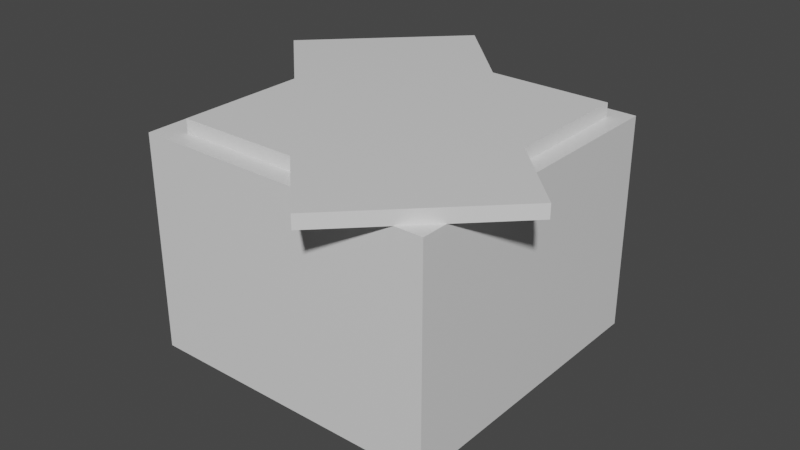 # Source: room.blend  (saved by Blender 2.82.7; exported with 4.5.12 LTS)
import bpy
from mathutils import Matrix  # noqa: F401  (used for matrix-valued properties, if any)

bpy.ops.wm.read_factory_settings(use_empty=True)
scene = bpy.context.scene
scene.name = 'Scene'

# ---- collections
col_collection = bpy.data.collections.new('Collection'); scene.collection.children.link(col_collection)

# ---- materials (node trees are filled in below, after node groups)
mat_material = bpy.data.materials.new('Material')
mat_material.alpha_threshold = 0.0
mat_material.use_transparent_shadow = False
mat_material.line_color = (0.0, 0.0, 0.0, 1.0)
mat_material_001 = bpy.data.materials.new('Material.001')
mat_material_001.use_transparent_shadow = False
mat_material_002 = bpy.data.materials.new('Material.002')
mat_material_002.use_transparent_shadow = False

# ---- material node trees
mat_material.use_nodes = True; mat_material.node_tree.nodes.clear()
_N = mat_material.node_tree.nodes; _L = mat_material.node_tree.links
n0 = _N.new('ShaderNodeOutputMaterial'); n0.name = 'Material Output'; n0.location = (300, 300)
n1 = _N.new('ShaderNodeBsdfPrincipled'); n1.name = 'Principled BSDF'; n1.location = (10, 300)
n1.distribution = 'GGX'
n1.subsurface_method = 'BURLEY'
n1.inputs[2].default_value = 0.4
n1.inputs[3].default_value = 1.45
n1.inputs[27].default_value = (0.0, 0.0, 0.0, 1.0)
n1.inputs[28].default_value = 1.0
_L.new(n1.outputs[0], n0.inputs[0])
n0.is_active_output = True
mat_material_001.use_nodes = True; mat_material_001.node_tree.nodes.clear()
_N = mat_material_001.node_tree.nodes; _L = mat_material_001.node_tree.links
n0 = _N.new('ShaderNodeOutputMaterial'); n0.name = 'Material Output'; n0.location = (300, 300)
n1 = _N.new('ShaderNodeBsdfPrincipled'); n1.name = 'Principled BSDF'; n1.location = (10, 300)
n1.distribution = 'GGX'
n1.subsurface_method = 'BURLEY'
n1.inputs[0].default_value = (0.8, 0.4926, 0.1105, 1.0)
n1.inputs[3].default_value = 1.45
n1.inputs[27].default_value = (0.0, 0.0, 0.0, 1.0)
n1.inputs[28].default_value = 1.0
_L.new(n1.outputs[0], n0.inputs[0])
n0.is_active_output = True
mat_material_002.use_nodes = True; mat_material_002.node_tree.nodes.clear()
_N = mat_material_002.node_tree.nodes; _L = mat_material_002.node_tree.links
n0 = _N.new('ShaderNodeOutputMaterial'); n0.name = 'Material Output'; n0.location = (300, 300)
n1 = _N.new('ShaderNodeBsdfPrincipled'); n1.name = 'Principled BSDF'; n1.location = (10, 300)
n1.distribution = 'GGX'
n1.subsurface_method = 'BURLEY'
n1.inputs[0].default_value = (0.5017, 0.8, 0.2566, 1.0)
n1.inputs[3].default_value = 1.45
n1.inputs[27].default_value = (0.0, 0.0, 0.0, 1.0)
n1.inputs[28].default_value = 1.0
_L.new(n1.outputs[0], n0.inputs[0])
n0.is_active_output = True

# ---- world
world_world = bpy.data.worlds.new('World'); scene.world = world_world
world_world.use_nodes = True; world_world.node_tree.nodes.clear()
_N = world_world.node_tree.nodes; _L = world_world.node_tree.links
n0 = _N.new('ShaderNodeOutputWorld'); n0.name = 'World Output'; n0.location = (300, 300)
n1 = _N.new('ShaderNodeBackground'); n1.name = 'Background'; n1.location = (10, 300)
n1.inputs[0].default_value = (0.05088, 0.05088, 0.05088, 1.0)
_L.new(n1.outputs[0], n0.inputs[0])
n0.is_active_output = True
world_world.color = (0.05088, 0.05088, 0.05088)
world_world.use_sun_shadow = False
world_world.sun_shadow_jitter_overblur = 0.0

# ---- meshes
me_cube = bpy.data.meshes.new('Cube')
me_cube.from_pydata([(1.0, 1.0, 1.0), (1.0, 1.0, -1.0), (1.0, -1.0, 1.0), (1.0, -1.0, -1.0), (-1.0, 1.0, 1.0), (-1.0, 1.0, -1.0), (-1.0, -1.0, 1.0), (-1.0, -1.0, -1.0), (-1.0, -0.8645, 1.0), (1.0, -0.8645, 1.0), (-1.0, -0.8645, -1.0), (1.0, -0.8645, -1.0), (-1.0, 0.8645, 1.0), (0.8225, -1.0, 1.0), (0.8225, -1.0, -1.0), (1.0, 0.8645, 1.0), (0.8225, -0.8645, -1.0), (0.8225, -0.8645, 1.0), (-1.0, 0.8645, -1.0), (0.0, -1.0, 1.0), (0.0, -0.8645, -1.0), (-5.96e-08, -1.0, -1.0), (1.0, 0.8645, -1.0), (-5.96e-08, -0.8645, 1.0), (0.8225, 1.0, 1.0), (-0.8225, -1.0, 1.0), (-0.8225, -1.0, -1.0), (0.8225, 1.0, -1.0), (-0.8225, -0.8645, 1.0), (-1.0, 0.0, -1.0), (1.0, 0.0, -1.0), (1.0, 0.0, 1.0), (-1.0, 0.0, 1.0), (0.8225, 0.0, 1.0), (0.8225, 0.0, -1.0), (-5.96e-08, 0.0, 1.0), (0.0, 0.0, -1.0), (-0.8225, 0.0, 1.0), (-0.8225, 0.0, -1.0), (0.8225, 0.8645, -1.0), (0.8225, 0.8645, 1.0), (0.0, 1.0, 1.0), (0.0, 0.8645, -1.0), (-5.96e-08, 1.0, -1.0), (-5.96e-08, 0.8645, 1.0), (-0.8225, 1.0, 1.0), (-0.8225, 1.0, -1.0), (-0.8225, 0.8645, -1.0), (-0.8225, 0.8645, 1.0), (-0.8225, -1.0, -8.399), (-1.0, -1.0, -8.399), (0.8225, -1.0, -8.399), (1.0, -1.0, -8.399), (1.0, 1.0, -8.399), (1.0, 0.8645, -8.399), (-1.0, -0.8645, -8.399), (1.0, -0.8645, -8.399), (-1.0, 1.0, -8.399), (-1.0, 0.8645, -8.399), (-5.96e-08, -1.0, -8.399), (-5.96e-08, 1.0, -8.399), (0.8225, 1.0, -8.399), (0.8225, -0.8645, -8.399), (0.8225, 0.0, -8.399), (0.0, -0.8645, -8.399), (-0.8225, 1.0, -8.399), (0.0, 0.0, -8.399), (-0.8225, -0.8645, -8.399), (-0.8225, 0.0, -8.399), (0.8225, 0.8645, -8.399), (-1.0, 0.0, -8.399), (1.0, 0.0, -8.399), (0.0, 0.8645, -8.399), (-0.8225, 0.8645, -8.399), (0.0, 0.0, -8.98), (0.0, -0.8645, -8.98), (-0.8225, 0.0, -8.98), (-0.8225, -0.8645, -8.98), (0.8754, 0.8754, -8.399), (0.8754, 0.01099, -8.399), (0.053, 0.8754, -8.399), (0.8754, 0.8754, -8.98), (0.8754, 0.01099, -8.98), (0.053, 0.8754, -8.98), (-1.367, 0.5444, -8.399), (-1.367, 0.5444, -8.98), (-0.4914, 1.42, -8.399), (-0.4914, 1.42, -8.98), (0.4778, -1.342, -8.98), (0.4778, -1.342, -8.399), (1.353, -0.4668, -8.98), (1.353, -0.4668, -8.399)], [], [(1, 22, 54, 53), (10, 7, 6, 8), (20, 16, 62, 64), (3, 14, 51, 52), (11, 9, 2, 3), (46, 43, 60, 65), (30, 31, 9, 11), (34, 39, 69, 63), (32, 8, 28, 37), (1, 27, 24, 0), (31, 33, 17, 9), (36, 34, 16, 20), (11, 3, 52, 56), (39, 42, 72, 69), (3, 2, 13, 14), (9, 17, 13, 2), (33, 35, 23, 17), (29, 10, 8, 32), (17, 23, 19, 13), (14, 13, 19, 21), (33, 40, 44, 35), (43, 27, 61, 60), (27, 1, 53, 61), (7, 26, 25, 6), (8, 6, 25, 28), (37, 28, 23, 35), (28, 25, 19, 23), (26, 21, 19, 25), (31, 15, 40, 33), (22, 30, 71, 54), (30, 22, 15, 31), (32, 37, 48, 12), (15, 0, 24, 40), (22, 1, 0, 15), (26, 7, 50, 49), (36, 38, 47, 42), (36, 42, 39, 34), (18, 12, 4, 5), (29, 32, 12, 18), (40, 24, 41, 44), (27, 43, 41, 24), (14, 21, 59, 51), (29, 18, 58, 70), (5, 4, 45, 46), (12, 48, 45, 4), (37, 35, 44, 48), (48, 44, 41, 45), (46, 45, 41, 43), (68, 67, 55, 70), (64, 67, 77, 75), (62, 56, 52, 51), (69, 61, 53, 54), (63, 71, 56, 62), (63, 69, 54, 71), (64, 62, 51, 59), (67, 49, 50, 55), (64, 59, 49, 67), (72, 60, 61, 69), (68, 70, 58, 73), (73, 58, 57, 65), (72, 73, 65, 60), (36, 20, 64, 66), (10, 29, 70, 55), (38, 36, 66, 68), (16, 34, 63, 62), (30, 11, 56, 71), (18, 5, 57, 58), (5, 46, 65, 57), (42, 47, 73, 72), (7, 10, 55, 50), (21, 26, 49, 59), (47, 38, 68, 73), (74, 75, 77, 76), (67, 68, 76, 77), (74, 76, 83, 81), (75, 82, 90, 88), (78, 79, 82, 81), (80, 78, 81, 83), (66, 64, 79, 78), (68, 66, 78, 80), (83, 76, 85, 87), (75, 74, 81, 82), (85, 84, 86, 87), (68, 80, 86, 84), (76, 68, 84, 85), (80, 83, 87, 86), (89, 88, 90, 91), (64, 75, 88, 89), (82, 79, 91, 90), (79, 64, 89, 91)])
me_cube.polygons.foreach_set('material_index', [0, 0, 2, 0, 0, 0, 0, 2, 0, 0, 0, 1, 0, 2, 0, 0, 0, 0, 0, 0, 0, 0, 0, 0, 0, 0, 0, 0, 0, 0, 0, 0, 0, 0, 0, 1, 1, 0, 0, 0, 0, 0, 0, 0, 0, 0, 0, 0, 0, 0, 0, 0, 0, 0, 0, 0, 0, 0, 0, 0, 0, 2, 0, 2, 2, 0, 0, 0, 2, 0, 0, 2, 0, 0, 0, 0, 0, 0, 0, 0, 0, 0, 0, 0, 0, 0, 0, 0, 0, 0])
_uv = me_cube.uv_layers.new(name='UVMap')
_uv.uv.foreach_set('vector', [0.375, 0.75, 0.375, 0.7331, 0.375, 0.7331, 0.375, 0.75, 0.375, 0.7331, 0.375, 0.75, 0.625, 0.75, 0.625, 0.7331, 0.25, 0.7331, 0.3528, 0.7331, 0.3528, 0.7331, 0.25, 0.7331, 0.375, 0.75, 0.375, 0.7722, 0.375, 0.7722, 0.375, 0.75, 0.375, 0.7331, 0.625, 0.7331, 0.625, 0.75, 0.375, 0.75, 0.375, 0.7722, 0.375, 0.875, 0.375, 0.875, 0.375, 0.7722, 0.375, 0.625, 0.625, 0.625, 0.625, 0.7331, 0.375, 0.7331, 0.3528, 0.625, 0.3528, 0.7331, 0.3528, 0.7331, 0.3528, 0.625, 0.625, 0.625, 0.625, 0.7331, 0.6472, 0.7331, 0.6472, 0.625, 0.375, 0.75, 0.375, 0.7722, 0.625, 0.7722, 0.625, 0.75, 0.625, 0.625, 0.6472, 0.625, 0.6472, 0.7331, 0.625, 0.7331, 0.25, 0.625, 0.3528, 0.625, 0.3528, 0.7331, 0.25, 0.7331, 0.375, 0.7331, 0.375, 0.75, 0.375, 0.75, 0.375, 0.7331, 0.3528, 0.7331, 0.25, 0.7331, 0.25, 0.7331, 0.3528, 0.7331, 0.375, 0.75, 0.625, 0.75, 0.625, 0.7722, 0.375, 0.7722, 0.625, 0.7331, 0.6472, 0.7331, 0.6472, 0.75, 0.625, 0.75, 0.6472, 0.625, 0.75, 0.625, 0.75, 0.7331, 0.6472, 0.7331, 0.375, 0.625, 0.375, 0.7331, 0.625, 0.7331, 0.625, 0.625, 0.6472, 0.7331, 0.75, 0.7331, 0.75, 0.75, 0.6472, 0.75, 0.375, 0.7722, 0.625, 0.7722, 0.625, 0.875, 0.375, 0.875, 0.6472, 0.625, 0.6472, 0.7331, 0.75, 0.7331, 0.75, 0.625, 0.375, 0.875, 0.375, 0.7722, 0.375, 0.7722, 0.375, 0.875, 0.375, 0.7722, 0.375, 0.75, 0.375, 0.75, 0.375, 0.7722, 0.375, 0.75, 0.375, 0.7722, 0.625, 0.7722, 0.625, 0.75, 0.625, 0.7331, 0.625, 0.75, 0.6472, 0.75, 0.6472, 0.7331, 0.6472, 0.625, 0.6472, 0.7331, 0.75, 0.7331, 0.75, 0.625, 0.6472, 0.7331, 0.6472, 0.75, 0.75, 0.75, 0.75, 0.7331, 0.375, 0.7722, 0.375, 0.875, 0.625, 0.875, 0.625, 0.7722, 0.625, 0.625, 0.625, 0.7331, 0.6472, 0.7331, 0.6472, 0.625, 0.375, 0.7331, 0.375, 0.625, 0.375, 0.625, 0.375, 0.7331, 0.375, 0.625, 0.375, 0.7331, 0.625, 0.7331, 0.625, 0.625, 0.625, 0.625, 0.6472, 0.625, 0.6472, 0.7331, 0.625, 0.7331, 0.625, 0.7331, 0.625, 0.75, 0.6472, 0.75, 0.6472, 0.7331, 0.375, 0.7331, 0.375, 0.75, 0.625, 0.75, 0.625, 0.7331, 0.375, 0.7722, 0.375, 0.75, 0.375, 0.75, 0.375, 0.7722, 0.25, 0.625, 0.3528, 0.625, 0.3528, 0.7331, 0.25, 0.7331, 0.25, 0.625, 0.25, 0.7331, 0.3528, 0.7331, 0.3528, 0.625, 0.375, 0.7331, 0.625, 0.7331, 0.625, 0.75, 0.375, 0.75, 0.375, 0.625, 0.625, 0.625, 0.625, 0.7331, 0.375, 0.7331, 0.6472, 0.7331, 0.6472, 0.75, 0.75, 0.75, 0.75, 0.7331, 0.375, 0.7722, 0.375, 0.875, 0.625, 0.875, 0.625, 0.7722, 0.375, 0.7722, 0.375, 0.875, 0.375, 0.875, 0.375, 0.7722, 0.375, 0.625, 0.375, 0.7331, 0.375, 0.7331, 0.375, 0.625, 0.375, 0.75, 0.625, 0.75, 0.625, 0.7722, 0.375, 0.7722, 0.625, 0.7331, 0.6472, 0.7331, 0.6472, 0.75, 0.625, 0.75, 0.6472, 0.625, 0.75, 0.625, 0.75, 0.7331, 0.6472, 0.7331, 0.6472, 0.7331, 0.75, 0.7331, 0.75, 0.75, 0.6472, 0.75, 0.375, 0.7722, 0.625, 0.7722, 0.625, 0.875, 0.375, 0.875, 0.3528, 0.625, 0.3528, 0.7331, 0.375, 0.7331, 0.375, 0.625, 0.25, 0.7331, 0.3528, 0.7331, 0.3528, 0.7331, 0.25, 0.7331, 0.3528, 0.7331, 0.375, 0.7331, 0.375, 0.75, 0.3528, 0.75, 0.3528, 0.7331, 0.3528, 0.75, 0.375, 0.75, 0.375, 0.7331, 0.3528, 0.625, 0.375, 0.625, 0.375, 0.7331, 0.3528, 0.7331, 0.3528, 0.625, 0.3528, 0.7331, 0.375, 0.7331, 0.375, 0.625, 0.25, 0.7331, 0.3528, 0.7331, 0.3528, 0.75, 0.25, 0.75, 0.3528, 0.7331, 0.3528, 0.75, 0.375, 0.75, 0.375, 0.7331, 0.25, 0.7331, 0.25, 0.75, 0.3528, 0.75, 0.3528, 0.7331, 0.25, 0.7331, 0.25, 0.75, 0.3528, 0.75, 0.3528, 0.7331, 0.3528, 0.625, 0.375, 0.625, 0.375, 0.7331, 0.3528, 0.7331, 0.3528, 0.7331, 0.375, 0.7331, 0.375, 0.75, 0.3528, 0.75, 0.25, 0.7331, 0.3528, 0.7331, 0.3528, 0.75, 0.25, 0.75, 0.25, 0.625, 0.25, 0.7331, 0.25, 0.7331, 0.25, 0.625, 0.375, 0.7331, 0.375, 0.625, 0.375, 0.625, 0.375, 0.7331, 0.3528, 0.625, 0.25, 0.625, 0.25, 0.625, 0.3528, 0.625, 0.3528, 0.7331, 0.3528, 0.625, 0.3528, 0.625, 0.3528, 0.7331, 0.375, 0.625, 0.375, 0.7331, 0.375, 0.7331, 0.375, 0.625, 0.375, 0.7331, 0.375, 0.75, 0.375, 0.75, 0.375, 0.7331, 0.375, 0.75, 0.375, 0.7722, 0.375, 0.7722, 0.375, 0.75, 0.25, 0.7331, 0.3528, 0.7331, 0.3528, 0.7331, 0.25, 0.7331, 0.375, 0.75, 0.375, 0.7331, 0.375, 0.7331, 0.375, 0.75, 0.375, 0.875, 0.375, 0.7722, 0.375, 0.7722, 0.375, 0.875, 0.3528, 0.7331, 0.3528, 0.625, 0.3528, 0.625, 0.3528, 0.7331, 0.25, 0.625, 0.25, 0.7331, 0.3528, 0.7331, 0.3528, 0.625, 0.3528, 0.7331, 0.3528, 0.625, 0.3528, 0.625, 0.3528, 0.7331, 0.25, 0.625, 0.3528, 0.625, 0.3528, 0.625, 0.25, 0.625, 0.25, 0.7331, 0.25, 0.7331, 0.25, 0.7331, 0.25, 0.7331, 0.25, 0.625, 0.25, 0.7331, 0.25, 0.7331, 0.25, 0.625, 0.3528, 0.625, 0.25, 0.625, 0.25, 0.625, 0.3528, 0.625, 0.25, 0.625, 0.25, 0.7331, 0.25, 0.7331, 0.25, 0.625, 0.3528, 0.625, 0.25, 0.625, 0.25, 0.625, 0.3528, 0.625, 0.3528, 0.625, 0.3528, 0.625, 0.3528, 0.625, 0.3528, 0.625, 0.25, 0.7331, 0.25, 0.625, 0.25, 0.625, 0.25, 0.7331, 0.3528, 0.625, 0.3528, 0.625, 0.3528, 0.625, 0.3528, 0.625, 0.3528, 0.625, 0.3528, 0.625, 0.3528, 0.625, 0.3528, 0.625, 0.3528, 0.625, 0.3528, 0.625, 0.3528, 0.625, 0.3528, 0.625, 0.3528, 0.625, 0.3528, 0.625, 0.3528, 0.625, 0.3528, 0.625, 0.25, 0.7331, 0.25, 0.7331, 0.25, 0.7331, 0.25, 0.7331, 0.25, 0.7331, 0.25, 0.7331, 0.25, 0.7331, 0.25, 0.7331, 0.25, 0.7331, 0.25, 0.7331, 0.25, 0.7331, 0.25, 0.7331, 0.25, 0.7331, 0.25, 0.7331, 0.25, 0.7331, 0.25, 0.7331])
me_cube.materials.append(mat_material)
me_cube.materials.append(mat_material_001)
me_cube.materials.append(mat_material_002)
me_cube.use_remesh_preserve_volume = False
me_cube.use_remesh_preserve_attributes = False
me_cube.use_mirror_vertex_groups = False
me_cube.update()

# ---- objects
ob_cube = bpy.data.objects.new('Cube', me_cube)

# ---- transforms, parenting, visibility, modifiers, constraints
ob_cube.location = (0.0, 0.0, 0.0)
ob_cube.scale = (31.95, 31.95, -4.884)
ob_cube.lock_rotations_4d = False
ob_cube.empty_display_type = 'ARROWS'
ob_cube.lineart.crease_threshold = 0.0

# ---- collection membership
col_collection.objects.link(ob_cube)

# ---- scene / render settings (as saved in the file)
scene.frame_start = 1; scene.frame_end = 250; scene.frame_set(1)
scene.render.engine = 'BLENDER_EEVEE_NEXT'
scene.cycles.use_denoising = False
scene.cycles.samples = 128
scene.cycles.sampling_pattern = 'TABULATED_SOBOL'
scene.cycles.use_adaptive_sampling = False
scene.cycles.use_light_tree = False
scene.view_settings.view_transform = 'Filmic'
bpy.context.view_layer.update()

# ---- added for rendering (the .blend has no active camera and no usable light): camera, sun
cam_auto = bpy.data.cameras.new('AutoCamera')
cam_auto.lens = 50.0
cam_auto.sensor_width = 36.0
cam_auto.clip_end = 2161.21
ob_auto_camera = bpy.data.objects.new('AutoCamera', cam_auto)
scene.collection.objects.link(ob_auto_camera)
ob_auto_camera.location = (122.93, -146.537, 118.002)
ob_auto_camera.rotation_euler = (1.09748, -7.21219e-08, 0.694738)
scene.camera = ob_auto_camera
light_auto_sun = bpy.data.lights.new('AutoSun', 'SUN')
light_auto_sun.energy = 3.0
light_auto_sun.angle = 0.0523599
ob_auto_sun = bpy.data.objects.new('AutoSun', light_auto_sun)
scene.collection.objects.link(ob_auto_sun)
ob_auto_sun.rotation_euler = (0.872665, 0.174533, 0.523599)
bpy.context.view_layer.update()
